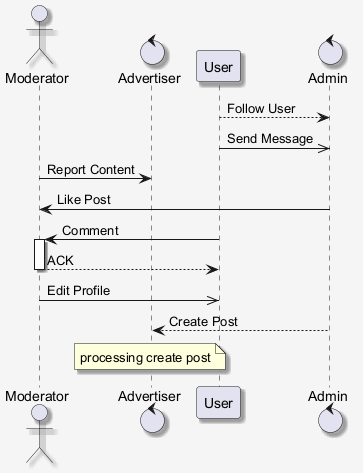

The diagram above was rendered by PlantUML. Its source (embedded in the PNG):
@startuml
skinparam shadowing false
skinparam backgroundColor #F5F5F5
skinparam shadowing true
actor "Moderator" as M
control "Advertiser" as A
participant "User" as U
control "Admin" as A2
U --> A2 : Follow User
U ->> A2 : Send Message
M -> A : Report Content
A2 -> M : Like Post
U -> M : Comment
activate M
M --> U : ACK
deactivate M
M ->> U : Edit Profile
A2 --> A : Create Post
note over A : processing create post
@enduml